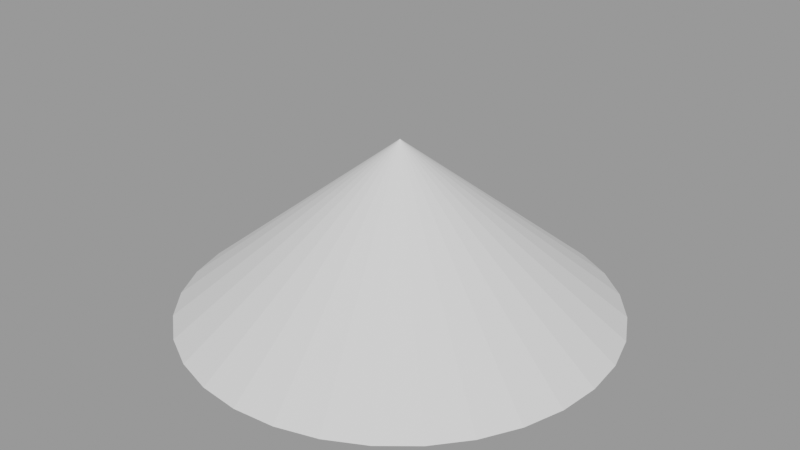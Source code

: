 # Source: ImpactMeshFX.blend  (saved by Blender 3.6.13; exported with 4.5.12 LTS)
import bpy
from mathutils import Matrix  # noqa: F401  (used for matrix-valued properties, if any)

bpy.ops.wm.read_factory_settings(use_empty=True)
scene = bpy.context.scene
scene.name = 'Scene'

# ---- meshes
me_cone = bpy.data.meshes.new('Cone')
me_cone.from_pydata([(0.0, 1.0, -1.0), (0.1951, 0.9808, -1.0), (0.3827, 0.9239, -1.0), (0.5556, 0.8315, -1.0), (0.7071, 0.7071, -1.0), (0.8315, 0.5556, -1.0), (0.9239, 0.3827, -1.0), (0.9808, 0.1951, -1.0), (1.0, 0.0, -1.0), (0.9808, -0.1951, -1.0), (0.9239, -0.3827, -1.0), (0.8315, -0.5556, -1.0), (0.7071, -0.7071, -1.0), (0.5556, -0.8315, -1.0), (0.3827, -0.9239, -1.0), (0.1951, -0.9808, -1.0), (0.0, -1.0, -1.0), (-0.1951, -0.9808, -1.0), (-0.3827, -0.9239, -1.0), (-0.5556, -0.8315, -1.0), (-0.7071, -0.7071, -1.0), (-0.8315, -0.5556, -1.0), (-0.9239, -0.3827, -1.0), (-0.9808, -0.1951, -1.0), (-1.0, 0.0, -1.0), (-0.9808, 0.1951, -1.0), (-0.9239, 0.3827, -1.0), (-0.8315, 0.5556, -1.0), (-0.7071, 0.7071, -1.0), (-0.5556, 0.8315, -1.0), (-0.3827, 0.9239, -1.0), (-0.1951, 0.9808, -1.0), (0.0, 0.0, 1.0)], [], [(0, 32, 1), (1, 32, 2), (2, 32, 3), (3, 32, 4), (4, 32, 5), (5, 32, 6), (6, 32, 7), (7, 32, 8), (8, 32, 9), (9, 32, 10), (10, 32, 11), (11, 32, 12), (12, 32, 13), (13, 32, 14), (14, 32, 15), (15, 32, 16), (16, 32, 17), (17, 32, 18), (18, 32, 19), (19, 32, 20), (20, 32, 21), (21, 32, 22), (22, 32, 23), (23, 32, 24), (24, 32, 25), (25, 32, 26), (26, 32, 27), (27, 32, 28), (28, 32, 29), (29, 32, 30), (30, 32, 31), (31, 32, 0)])
_uv = me_cone.uv_layers.new(name='UVMap')
_uv.uv.foreach_set('vector', [0.4996, 0.9935, 0.4996, 0.4996, 0.5959, 0.984, 0.5959, 0.984, 0.4996, 0.4996, 0.6886, 0.9559, 0.6886, 0.9559, 0.4996, 0.4996, 0.774, 0.9103, 0.774, 0.9103, 0.4996, 0.4996, 0.8488, 0.8488, 0.8488, 0.8488, 0.4996, 0.4996, 0.9103, 0.774, 0.9103, 0.774, 0.4996, 0.4996, 0.9559, 0.6886, 0.9559, 0.6886, 0.4996, 0.4996, 0.984, 0.5959, 0.984, 0.5959, 0.4996, 0.4996, 0.9935, 0.4996, 0.9935, 0.4996, 0.4996, 0.4996, 0.984, 0.4032, 0.984, 0.4032, 0.4996, 0.4996, 0.9559, 0.3106, 0.9559, 0.3106, 0.4996, 0.4996, 0.9103, 0.2252, 0.9103, 0.2252, 0.4996, 0.4996, 0.8488, 0.1503, 0.8488, 0.1503, 0.4996, 0.4996, 0.774, 0.08889, 0.774, 0.08889, 0.4996, 0.4996, 0.6886, 0.04324, 0.6886, 0.04324, 0.4996, 0.4996, 0.5959, 0.01513, 0.5959, 0.01513, 0.4996, 0.4996, 0.4996, 0.005643, 0.4996, 0.005643, 0.4996, 0.4996, 0.4032, 0.01513, 0.4032, 0.01513, 0.4996, 0.4996, 0.3106, 0.04324, 0.3106, 0.04324, 0.4996, 0.4996, 0.2252, 0.08889, 0.2252, 0.08889, 0.4996, 0.4996, 0.1503, 0.1503, 0.1503, 0.1503, 0.4996, 0.4996, 0.08889, 0.2252, 0.08889, 0.2252, 0.4996, 0.4996, 0.04324, 0.3106, 0.04324, 0.3106, 0.4996, 0.4996, 0.01513, 0.4032, 0.01513, 0.4032, 0.4996, 0.4996, 0.005643, 0.4996, 0.005643, 0.4996, 0.4996, 0.4996, 0.01513, 0.5959, 0.01513, 0.5959, 0.4996, 0.4996, 0.04324, 0.6886, 0.04324, 0.6886, 0.4996, 0.4996, 0.08889, 0.774, 0.08889, 0.774, 0.4996, 0.4996, 0.1503, 0.8488, 0.1503, 0.8488, 0.4996, 0.4996, 0.2252, 0.9103, 0.2252, 0.9103, 0.4996, 0.4996, 0.3106, 0.9559, 0.3106, 0.9559, 0.4996, 0.4996, 0.4032, 0.984, 0.4032, 0.984, 0.4996, 0.4996, 0.4996, 0.9935])
me_cone.update()

# ---- objects
ob_impactmeshfx = bpy.data.objects.new('ImpactMeshFX', me_cone)

# ---- transforms, parenting, visibility, modifiers, constraints
ob_impactmeshfx.location = (0.0, 0.0, 0.0)
ob_impactmeshfx.scale = (1.0, 1.0, 0.4)

# ---- collection membership
scene.collection.objects.link(ob_impactmeshfx)

# ---- scene / render settings (as saved in the file)
scene.frame_start = 1; scene.frame_end = 250; scene.frame_set(1)
scene.render.engine = 'BLENDER_EEVEE_NEXT'
scene.cycles.sampling_pattern = 'TABULATED_SOBOL'
scene.view_settings.view_transform = 'Filmic'
bpy.context.view_layer.update()

# ---- added for rendering (the .blend has no active camera and no usable light): camera, sun + grey world if the file has none
cam_auto = bpy.data.cameras.new('AutoCamera')
cam_auto.lens = 50.0
cam_auto.sensor_width = 36.0
cam_auto.clip_end = 1000.0
ob_auto_camera = bpy.data.objects.new('AutoCamera', cam_auto)
scene.collection.objects.link(ob_auto_camera)
ob_auto_camera.location = (2.71959, -3.26351, 2.17568)
ob_auto_camera.rotation_euler = (1.09748, -7.21219e-08, 0.694738)
scene.camera = ob_auto_camera
light_auto_sun = bpy.data.lights.new('AutoSun', 'SUN')
light_auto_sun.energy = 3.0
light_auto_sun.angle = 0.0523599
ob_auto_sun = bpy.data.objects.new('AutoSun', light_auto_sun)
scene.collection.objects.link(ob_auto_sun)
ob_auto_sun.rotation_euler = (0.872665, 0.174533, 0.523599)
if scene.world is None:
    world_auto = bpy.data.worlds.new('AutoWorld')
    world_auto.color = (0.3, 0.3, 0.3)
    scene.world = world_auto
bpy.context.view_layer.update()
